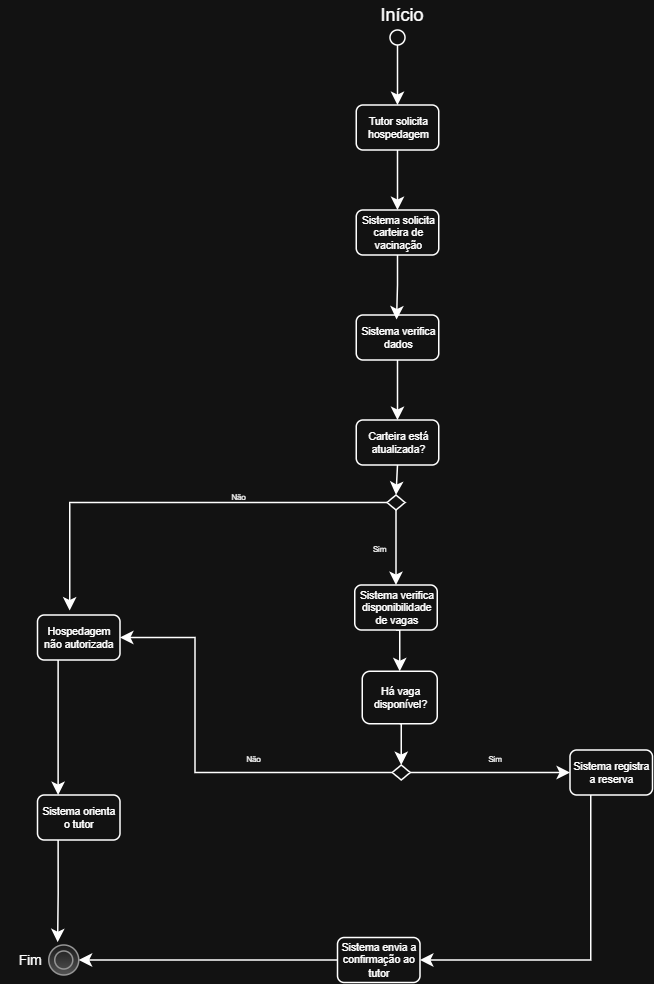

The diagram above was exported from draw.io. Its source (the exported page's mxGraphModel, read from the mxfile embedded in the PNG):
<mxGraphModel dx="332" dy="173" grid="1" gridSize="10" guides="1" tooltips="1" connect="1" arrows="1" fold="1" page="1" pageScale="1" pageWidth="827" pageHeight="1169" math="0" shadow="0">
  <root>
    <mxCell id="0" />
    <mxCell id="1" parent="0" />
    <mxCell id="-xS4t1swDiPc3n9fCTGy-5" edge="1" parent="1" source="-xS4t1swDiPc3n9fCTGy-1" style="edgeStyle=orthogonalEdgeStyle;rounded=0;orthogonalLoop=1;jettySize=auto;html=1;exitX=0.5;exitY=1;exitDx=0;exitDy=0;entryX=0.5;entryY=0;entryDx=0;entryDy=0;" target="-xS4t1swDiPc3n9fCTGy-3">
      <mxGeometry relative="1" as="geometry" />
    </mxCell>
    <mxCell id="-xS4t1swDiPc3n9fCTGy-1" parent="1" style="shape=ellipse;html=1;dashed=0;whiteSpace=wrap;aspect=fixed;perimeter=ellipsePerimeter;fontSize=7;" value="" vertex="1">
      <mxGeometry height="10" width="10" x="370" y="240" as="geometry" />
    </mxCell>
    <mxCell id="-xS4t1swDiPc3n9fCTGy-9" edge="1" parent="1" source="-xS4t1swDiPc3n9fCTGy-3" style="edgeStyle=orthogonalEdgeStyle;rounded=0;orthogonalLoop=1;jettySize=auto;html=1;exitX=0.5;exitY=1;exitDx=0;exitDy=0;" target="-xS4t1swDiPc3n9fCTGy-6">
      <mxGeometry relative="1" as="geometry" />
    </mxCell>
    <mxCell id="-xS4t1swDiPc3n9fCTGy-3" parent="1" style="rounded=1;whiteSpace=wrap;html=1;fontSize=7;" value="Tutor solicita hospedagem" vertex="1">
      <mxGeometry height="30" width="55" x="347.5" y="290" as="geometry" />
    </mxCell>
    <mxCell id="-xS4t1swDiPc3n9fCTGy-6" parent="1" style="rounded=1;whiteSpace=wrap;html=1;fontSize=7;" value="Sistema solicita carteira de vacinação" vertex="1">
      <mxGeometry height="30" width="55" x="347.5" y="360" as="geometry" />
    </mxCell>
    <mxCell id="-xS4t1swDiPc3n9fCTGy-13" edge="1" parent="1" source="-xS4t1swDiPc3n9fCTGy-10" style="edgeStyle=orthogonalEdgeStyle;rounded=0;orthogonalLoop=1;jettySize=auto;html=1;exitX=0.5;exitY=1;exitDx=0;exitDy=0;entryX=0.5;entryY=0;entryDx=0;entryDy=0;" target="-xS4t1swDiPc3n9fCTGy-12">
      <mxGeometry relative="1" as="geometry" />
    </mxCell>
    <mxCell id="-xS4t1swDiPc3n9fCTGy-10" parent="1" style="rounded=1;whiteSpace=wrap;html=1;fontSize=7;" value="Sistema verifica dados" vertex="1">
      <mxGeometry height="30" width="55" x="347.5" y="430" as="geometry" />
    </mxCell>
    <mxCell id="-xS4t1swDiPc3n9fCTGy-11" edge="1" parent="1" source="-xS4t1swDiPc3n9fCTGy-6" style="edgeStyle=orthogonalEdgeStyle;rounded=0;orthogonalLoop=1;jettySize=auto;html=1;exitX=0.5;exitY=1;exitDx=0;exitDy=0;entryX=0.489;entryY=0.1;entryDx=0;entryDy=0;entryPerimeter=0;" target="-xS4t1swDiPc3n9fCTGy-10">
      <mxGeometry relative="1" as="geometry" />
    </mxCell>
    <mxCell id="-xS4t1swDiPc3n9fCTGy-16" edge="1" parent="1" source="-xS4t1swDiPc3n9fCTGy-12" style="edgeStyle=orthogonalEdgeStyle;rounded=0;orthogonalLoop=1;jettySize=auto;html=1;exitX=0.5;exitY=1;exitDx=0;exitDy=0;entryX=0.5;entryY=0;entryDx=0;entryDy=0;" target="-xS4t1swDiPc3n9fCTGy-14">
      <mxGeometry relative="1" as="geometry" />
    </mxCell>
    <mxCell id="-xS4t1swDiPc3n9fCTGy-12" parent="1" style="rounded=1;whiteSpace=wrap;html=1;fontSize=7;" value="Carteira está atualizada?" vertex="1">
      <mxGeometry height="30" width="55" x="347.5" y="500" as="geometry" />
    </mxCell>
    <mxCell id="-xS4t1swDiPc3n9fCTGy-24" edge="1" parent="1" source="-xS4t1swDiPc3n9fCTGy-14" style="edgeStyle=orthogonalEdgeStyle;rounded=0;orthogonalLoop=1;jettySize=auto;html=1;exitX=0;exitY=0.5;exitDx=0;exitDy=0;entryX=0.39;entryY=-0.1;entryDx=0;entryDy=0;entryPerimeter=0;" target="-xS4t1swDiPc3n9fCTGy-23">
      <mxGeometry relative="1" as="geometry">
        <Array as="points">
          <mxPoint x="156" y="555" />
        </Array>
        <mxPoint x="156" y="610" as="targetPoint" />
      </mxGeometry>
    </mxCell>
    <mxCell id="-xS4t1swDiPc3n9fCTGy-46" edge="1" parent="1" source="-xS4t1swDiPc3n9fCTGy-14" style="edgeStyle=orthogonalEdgeStyle;rounded=0;orthogonalLoop=1;jettySize=auto;html=1;exitX=0.5;exitY=1;exitDx=0;exitDy=0;entryX=0.5;entryY=0;entryDx=0;entryDy=0;" target="-xS4t1swDiPc3n9fCTGy-26">
      <mxGeometry relative="1" as="geometry" />
    </mxCell>
    <mxCell id="-xS4t1swDiPc3n9fCTGy-14" parent="1" style="rhombus;whiteSpace=wrap;html=1;" value="" vertex="1">
      <mxGeometry height="10" width="12" x="368" y="550" as="geometry" />
    </mxCell>
    <mxCell id="-xS4t1swDiPc3n9fCTGy-17" parent="1" style="ellipse;shape=doubleEllipse;html=1;dashed=0;whiteSpace=wrap;aspect=fixed;fillColor=#f5f5f5;strokeColor=#666666;gradientColor=#b3b3b3;" value="" vertex="1">
      <mxGeometry height="20" width="20" x="142.5" y="850" as="geometry" />
    </mxCell>
    <mxCell id="TffYapli-cvSUW2rs6CE-4" edge="1" parent="1" source="-xS4t1swDiPc3n9fCTGy-23" style="edgeStyle=orthogonalEdgeStyle;rounded=0;orthogonalLoop=1;jettySize=auto;html=1;exitX=0.25;exitY=1;exitDx=0;exitDy=0;entryX=0.25;entryY=0;entryDx=0;entryDy=0;" target="-xS4t1swDiPc3n9fCTGy-34">
      <mxGeometry relative="1" as="geometry" />
    </mxCell>
    <mxCell id="-xS4t1swDiPc3n9fCTGy-23" parent="1" style="rounded=1;whiteSpace=wrap;html=1;fontSize=7;" value="Hospedagem não autorizada" vertex="1">
      <mxGeometry height="30" width="55" x="135" y="630" as="geometry" />
    </mxCell>
    <mxCell id="-xS4t1swDiPc3n9fCTGy-25" parent="1" style="text;html=1;whiteSpace=wrap;strokeColor=none;fillColor=none;align=center;verticalAlign=middle;rounded=0;fontSize=5;" value="Não" vertex="1">
      <mxGeometry height="20" width="17.5" x="260" y="540" as="geometry" />
    </mxCell>
    <mxCell id="-xS4t1swDiPc3n9fCTGy-36" edge="1" parent="1" source="-xS4t1swDiPc3n9fCTGy-26" style="edgeStyle=orthogonalEdgeStyle;rounded=0;orthogonalLoop=1;jettySize=auto;html=1;exitX=0.5;exitY=1;exitDx=0;exitDy=0;entryX=0.5;entryY=0;entryDx=0;entryDy=0;" target="-xS4t1swDiPc3n9fCTGy-32">
      <mxGeometry relative="1" as="geometry" />
    </mxCell>
    <mxCell id="-xS4t1swDiPc3n9fCTGy-26" parent="1" style="rounded=1;whiteSpace=wrap;html=1;fontSize=7;" value="Sistema verifica disponibilidade de vagas" vertex="1">
      <mxGeometry height="30" width="55" x="346.5" y="610" as="geometry" />
    </mxCell>
    <mxCell id="-xS4t1swDiPc3n9fCTGy-28" parent="1" style="text;html=1;whiteSpace=wrap;strokeColor=none;fillColor=none;align=center;verticalAlign=middle;rounded=0;fontSize=5;" value="Sim" vertex="1">
      <mxGeometry height="10" width="20" x="352.5" y="580" as="geometry" />
    </mxCell>
    <mxCell id="-xS4t1swDiPc3n9fCTGy-45" edge="1" parent="1" source="-xS4t1swDiPc3n9fCTGy-32" style="edgeStyle=orthogonalEdgeStyle;rounded=0;orthogonalLoop=1;jettySize=auto;html=1;exitX=0.5;exitY=1;exitDx=0;exitDy=0;entryX=0.5;entryY=0;entryDx=0;entryDy=0;" target="-xS4t1swDiPc3n9fCTGy-44">
      <mxGeometry relative="1" as="geometry" />
    </mxCell>
    <mxCell id="-xS4t1swDiPc3n9fCTGy-32" parent="1" style="rounded=1;whiteSpace=wrap;html=1;fontSize=7;" value="Há vaga disponível?" vertex="1">
      <mxGeometry height="35" width="50" x="351.5" y="667.5" as="geometry" />
    </mxCell>
    <mxCell id="-xS4t1swDiPc3n9fCTGy-34" parent="1" style="rounded=1;whiteSpace=wrap;html=1;fontSize=7;" value="Sistema orienta o tutor" vertex="1">
      <mxGeometry height="30" width="55" x="135" y="750" as="geometry" />
    </mxCell>
    <mxCell id="-xS4t1swDiPc3n9fCTGy-50" edge="1" parent="1" source="-xS4t1swDiPc3n9fCTGy-44" style="edgeStyle=orthogonalEdgeStyle;rounded=0;orthogonalLoop=1;jettySize=auto;html=1;exitX=1;exitY=0.5;exitDx=0;exitDy=0;entryX=0;entryY=0.5;entryDx=0;entryDy=0;" target="-xS4t1swDiPc3n9fCTGy-49">
      <mxGeometry relative="1" as="geometry" />
    </mxCell>
    <mxCell id="TffYapli-cvSUW2rs6CE-2" edge="1" parent="1" source="-xS4t1swDiPc3n9fCTGy-44" style="edgeStyle=orthogonalEdgeStyle;rounded=0;orthogonalLoop=1;jettySize=auto;html=1;exitX=0;exitY=0.5;exitDx=0;exitDy=0;entryX=1;entryY=0.5;entryDx=0;entryDy=0;" target="-xS4t1swDiPc3n9fCTGy-23">
      <mxGeometry relative="1" as="geometry">
        <Array as="points">
          <mxPoint x="240" y="735" />
          <mxPoint x="240" y="645" />
        </Array>
      </mxGeometry>
    </mxCell>
    <mxCell id="-xS4t1swDiPc3n9fCTGy-44" parent="1" style="rhombus;whiteSpace=wrap;html=1;" value="" vertex="1">
      <mxGeometry height="10" width="12" x="371.5" y="730" as="geometry" />
    </mxCell>
    <mxCell id="TffYapli-cvSUW2rs6CE-6" edge="1" parent="1" source="-xS4t1swDiPc3n9fCTGy-49" style="edgeStyle=orthogonalEdgeStyle;rounded=0;orthogonalLoop=1;jettySize=auto;html=1;exitX=0.25;exitY=1;exitDx=0;exitDy=0;entryX=1;entryY=0.5;entryDx=0;entryDy=0;" target="-xS4t1swDiPc3n9fCTGy-53">
      <mxGeometry relative="1" as="geometry" />
    </mxCell>
    <mxCell id="-xS4t1swDiPc3n9fCTGy-49" parent="1" style="rounded=1;whiteSpace=wrap;html=1;fontSize=7;" value="Sistema registra a reserva" vertex="1">
      <mxGeometry height="30" width="55" x="490" y="720" as="geometry" />
    </mxCell>
    <mxCell id="-xS4t1swDiPc3n9fCTGy-51" parent="1" style="text;html=1;whiteSpace=wrap;strokeColor=none;fillColor=none;align=center;verticalAlign=middle;rounded=0;fontSize=5;" value="Sim" vertex="1">
      <mxGeometry height="10" width="20" x="430" y="720" as="geometry" />
    </mxCell>
    <mxCell id="TffYapli-cvSUW2rs6CE-7" edge="1" parent="1" source="-xS4t1swDiPc3n9fCTGy-53" style="edgeStyle=orthogonalEdgeStyle;rounded=0;orthogonalLoop=1;jettySize=auto;html=1;exitX=0;exitY=0.5;exitDx=0;exitDy=0;entryX=1;entryY=0.5;entryDx=0;entryDy=0;" target="-xS4t1swDiPc3n9fCTGy-17">
      <mxGeometry relative="1" as="geometry" />
    </mxCell>
    <mxCell id="-xS4t1swDiPc3n9fCTGy-53" parent="1" style="rounded=1;whiteSpace=wrap;html=1;fontSize=7;" value="Sistema envia a confirmação ao tutor" vertex="1">
      <mxGeometry height="30" width="55" x="335" y="845" as="geometry" />
    </mxCell>
    <mxCell id="-xS4t1swDiPc3n9fCTGy-57" parent="1" style="text;html=1;whiteSpace=wrap;strokeColor=none;fillColor=none;align=center;verticalAlign=middle;rounded=0;" value="Início" vertex="1">
      <mxGeometry height="20" width="50" x="352.5" y="220" as="geometry" />
    </mxCell>
    <mxCell id="TffYapli-cvSUW2rs6CE-3" parent="1" style="text;html=1;whiteSpace=wrap;strokeColor=none;fillColor=none;align=center;verticalAlign=middle;rounded=0;fontSize=5;" value="Não" vertex="1">
      <mxGeometry height="20" width="17.5" x="270" y="715" as="geometry" />
    </mxCell>
    <mxCell id="TffYapli-cvSUW2rs6CE-5" edge="1" parent="1" source="-xS4t1swDiPc3n9fCTGy-34" style="edgeStyle=orthogonalEdgeStyle;rounded=0;orthogonalLoop=1;jettySize=auto;html=1;exitX=0.25;exitY=1;exitDx=0;exitDy=0;entryX=0.296;entryY=-0.093;entryDx=0;entryDy=0;entryPerimeter=0;" target="-xS4t1swDiPc3n9fCTGy-17">
      <mxGeometry relative="1" as="geometry" />
    </mxCell>
    <mxCell id="TffYapli-cvSUW2rs6CE-8" parent="1" style="text;html=1;whiteSpace=wrap;strokeColor=none;fillColor=none;align=center;verticalAlign=middle;rounded=0;fontSize=9;" value="Fim" vertex="1">
      <mxGeometry height="20" width="40" x="110" y="850" as="geometry" />
    </mxCell>
  </root>
</mxGraphModel>